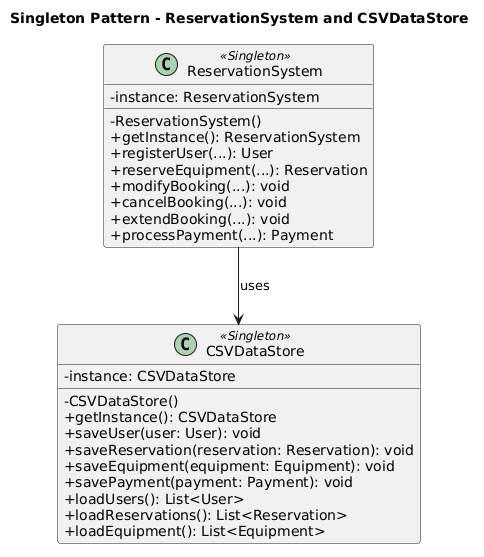

The diagram above was rendered by PlantUML. Its source (embedded in the PNG):
@startuml
title Singleton Pattern - ReservationSystem and CSVDataStore

skinparam classAttributeIconSize 0
skinparam shadowing false

class ReservationSystem <<Singleton>> {
  - instance: ReservationSystem
  - ReservationSystem()
  + getInstance(): ReservationSystem
  + registerUser(...): User
  + reserveEquipment(...): Reservation
  + modifyBooking(...): void
  + cancelBooking(...): void
  + extendBooking(...): void
  + processPayment(...): Payment
}

class CSVDataStore <<Singleton>> {
  - instance: CSVDataStore
  - CSVDataStore()
  + getInstance(): CSVDataStore
  + saveUser(user: User): void
  + saveReservation(reservation: Reservation): void
  + saveEquipment(equipment: Equipment): void
  + savePayment(payment: Payment): void
  + loadUsers(): List<User>
  + loadReservations(): List<Reservation>
  + loadEquipment(): List<Equipment>
}

ReservationSystem --> CSVDataStore : uses
@enduml